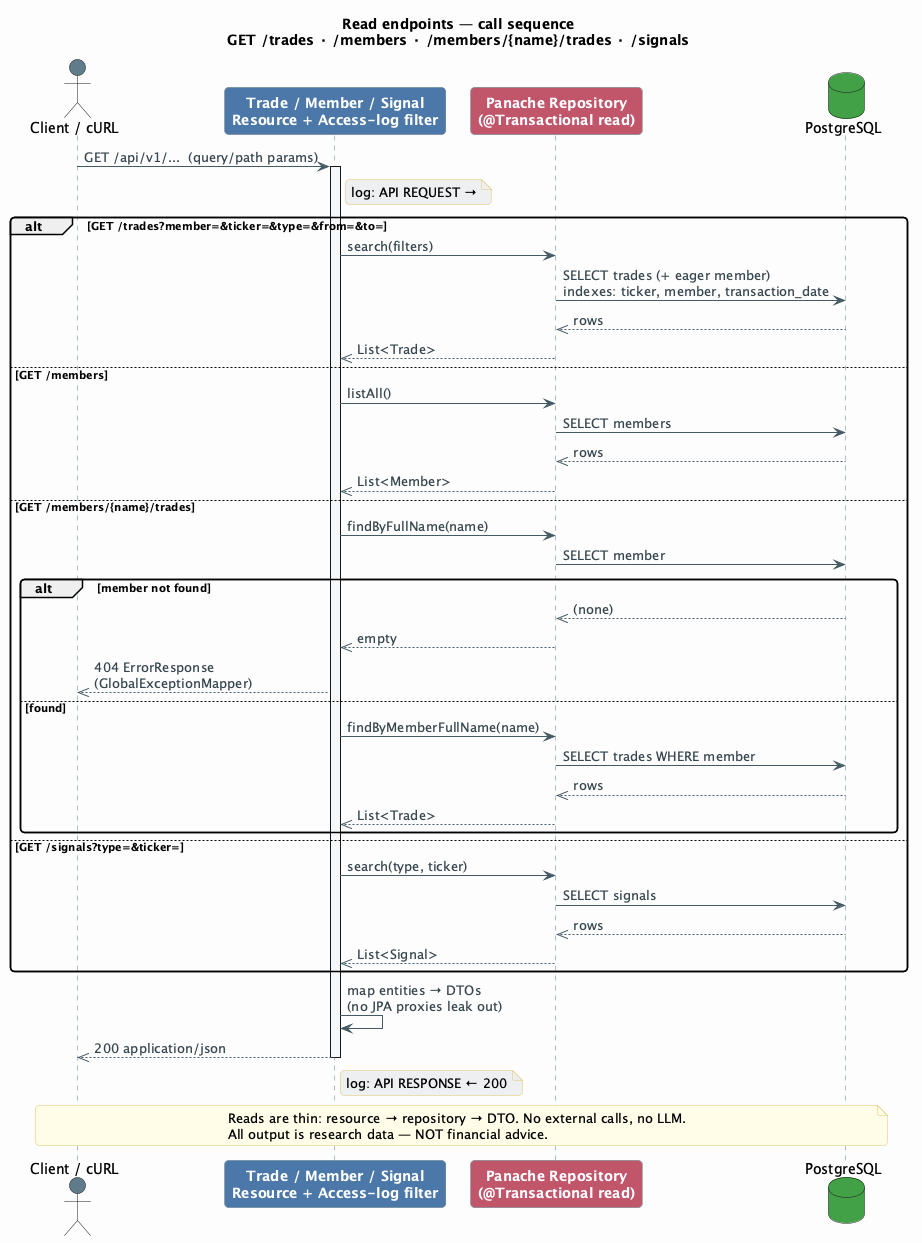

The diagram above was rendered by PlantUML. Its source (embedded in the PNG):
@startuml query-sequence
title Read endpoints — call sequence\nGET /trades · /members · /members/{name}/trades · /signals

skinparam backgroundColor #FCFCFD
skinparam shadowing false
skinparam roundcorner 8
skinparam ArrowColor #455A64
skinparam ArrowFontColor #37474F
skinparam sequenceLifeLineBorderColor #607D8B
skinparam sequenceLifeLineBorderThickness 2
skinparam sequenceLifeLineBackgroundColor #F4F6F8
skinparam noteBackgroundColor #FFF8E1
skinparam noteBorderColor #E0C46C
skinparam participant {
  BorderColor #546E7A
  FontColor #FFFFFF
  FontStyle bold
}

actor "Client / cURL" as C #607D8B
participant "Trade / Member / Signal\nResource + Access-log filter" as API #4C78A8
participant "Panache Repository\n(@Transactional read)" as REPO #C0566B
database "PostgreSQL" as DB #43A047

C -> API: GET /api/v1/...  (query/path params)
activate API
note right of API #ECEFF1: log: API REQUEST →

alt GET /trades?member=&ticker=&type=&from=&to=
  API -> REPO: search(filters)
  REPO -> DB: SELECT trades (+ eager member)\nindexes: ticker, member, transaction_date
  DB -->> REPO: rows
  REPO -->> API: List<Trade>

else GET /members
  API -> REPO: listAll()
  REPO -> DB: SELECT members
  DB -->> REPO: rows
  REPO -->> API: List<Member>

else GET /members/{name}/trades
  API -> REPO: findByFullName(name)
  REPO -> DB: SELECT member
  alt member not found
    DB -->> REPO: (none)
    REPO -->> API: empty
    API -->> C: 404 ErrorResponse\n(GlobalExceptionMapper)
  else found
    API -> REPO: findByMemberFullName(name)
    REPO -> DB: SELECT trades WHERE member
    DB -->> REPO: rows
    REPO -->> API: List<Trade>
  end

else GET /signals?type=&ticker=
  API -> REPO: search(type, ticker)
  REPO -> DB: SELECT signals
  DB -->> REPO: rows
  REPO -->> API: List<Signal>
end

API -> API: map entities → DTOs\n(no JPA proxies leak out)
API -->> C: 200 application/json
note right of API #ECEFF1: log: API RESPONSE ← 200
deactivate API

note across #FFFDE7
  Reads are thin: resource → repository → DTO. No external calls, no LLM.
  All output is research data — NOT financial advice.
end note
@enduml